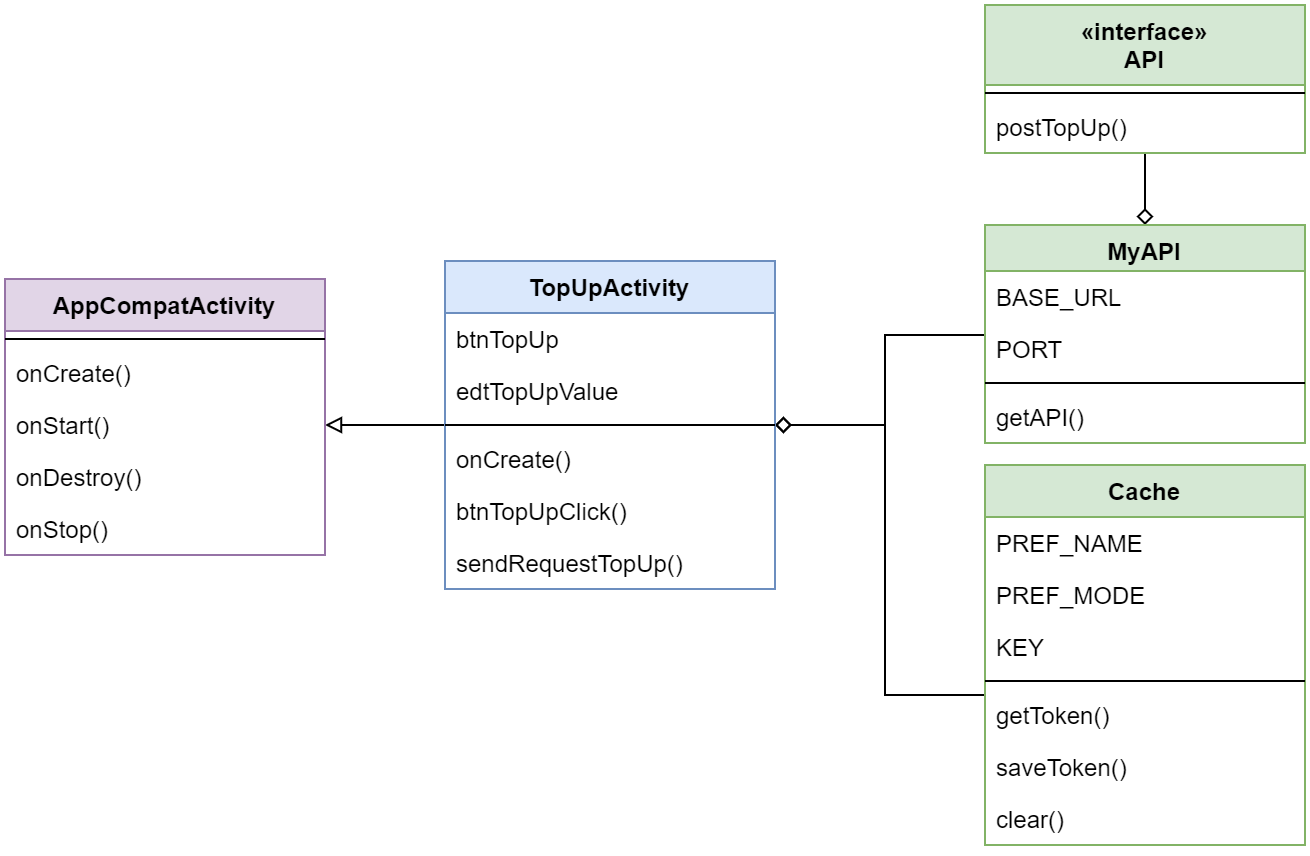

The diagram above was exported from draw.io. Its source (the exported page's mxGraphModel, read from the mxfile embedded in the PNG):
<mxGraphModel dx="797" dy="-3890" grid="1" gridSize="10" guides="1" tooltips="1" connect="1" arrows="1" fold="1" page="1" pageScale="1" pageWidth="850" pageHeight="1100" math="0" shadow="0">
  <root>
    <mxCell id="0" />
    <mxCell id="1" parent="0" />
    <mxCell id="2" style="edgeStyle=orthogonalEdgeStyle;orthogonalLoop=1;jettySize=auto;html=1;endArrow=none;endFill=0;startArrow=diamond;startFill=0;rounded=0;" edge="1" source="27" target="32" parent="1">
      <mxGeometry relative="1" as="geometry" />
    </mxCell>
    <mxCell id="3" style="edgeStyle=orthogonalEdgeStyle;orthogonalLoop=1;jettySize=auto;html=1;startArrow=diamond;startFill=0;endArrow=none;endFill=0;rounded=0;" edge="1" source="6" target="27" parent="1">
      <mxGeometry relative="1" as="geometry">
        <Array as="points">
          <mxPoint x="550" y="4790" />
          <mxPoint x="550" y="4745" />
        </Array>
      </mxGeometry>
    </mxCell>
    <mxCell id="4" style="edgeStyle=orthogonalEdgeStyle;orthogonalLoop=1;jettySize=auto;html=1;startArrow=diamond;startFill=0;endArrow=none;endFill=0;entryX=0;entryY=0.5;entryDx=0;entryDy=0;rounded=0;" edge="1" source="6" target="22" parent="1">
      <mxGeometry relative="1" as="geometry">
        <mxPoint x="600" y="4935.058823529413" as="targetPoint" />
        <Array as="points">
          <mxPoint x="550" y="4790" />
          <mxPoint x="550" y="4925" />
          <mxPoint x="600" y="4925" />
        </Array>
      </mxGeometry>
    </mxCell>
    <mxCell id="5" style="edgeStyle=orthogonalEdgeStyle;orthogonalLoop=1;jettySize=auto;html=1;startArrow=none;startFill=0;endArrow=block;endFill=0;entryX=1;entryY=0.5;entryDx=0;entryDy=0;rounded=0;" edge="1" source="6" target="16" parent="1">
      <mxGeometry relative="1" as="geometry">
        <mxPoint x="320" y="4600" as="targetPoint" />
      </mxGeometry>
    </mxCell>
    <mxCell id="6" value="TopUpActivity" style="swimlane;fontStyle=1;align=center;verticalAlign=top;childLayout=stackLayout;horizontal=1;startSize=26;horizontalStack=0;resizeParent=1;resizeParentMax=0;resizeLast=0;collapsible=1;marginBottom=0;fillColor=#dae8fc;strokeColor=#6c8ebf;" vertex="1" parent="1">
      <mxGeometry x="330" y="4708" width="165" height="164" as="geometry" />
    </mxCell>
    <mxCell id="7" value="btnTopUp" style="text;strokeColor=none;fillColor=none;align=left;verticalAlign=top;spacingLeft=4;spacingRight=4;overflow=hidden;rotatable=0;points=[[0,0.5],[1,0.5]];portConstraint=eastwest;" vertex="1" parent="6">
      <mxGeometry y="26" width="165" height="26" as="geometry" />
    </mxCell>
    <mxCell id="8" value="edtTopUpValue" style="text;strokeColor=none;fillColor=none;align=left;verticalAlign=top;spacingLeft=4;spacingRight=4;overflow=hidden;rotatable=0;points=[[0,0.5],[1,0.5]];portConstraint=eastwest;" vertex="1" parent="6">
      <mxGeometry y="52" width="165" height="26" as="geometry" />
    </mxCell>
    <mxCell id="9" value="" style="line;strokeWidth=1;fillColor=none;align=left;verticalAlign=middle;spacingTop=-1;spacingLeft=3;spacingRight=3;rotatable=0;labelPosition=right;points=[];portConstraint=eastwest;" vertex="1" parent="6">
      <mxGeometry y="78" width="165" height="8" as="geometry" />
    </mxCell>
    <mxCell id="10" value="onCreate()" style="text;strokeColor=none;fillColor=none;align=left;verticalAlign=top;spacingLeft=4;spacingRight=4;overflow=hidden;rotatable=0;points=[[0,0.5],[1,0.5]];portConstraint=eastwest;" vertex="1" parent="6">
      <mxGeometry y="86" width="165" height="26" as="geometry" />
    </mxCell>
    <mxCell id="11" value="btnTopUpClick()" style="text;strokeColor=none;fillColor=none;align=left;verticalAlign=top;spacingLeft=4;spacingRight=4;overflow=hidden;rotatable=0;points=[[0,0.5],[1,0.5]];portConstraint=eastwest;" vertex="1" parent="6">
      <mxGeometry y="112" width="165" height="26" as="geometry" />
    </mxCell>
    <mxCell id="12" value="sendRequestTopUp()" style="text;strokeColor=none;fillColor=none;align=left;verticalAlign=top;spacingLeft=4;spacingRight=4;overflow=hidden;rotatable=0;points=[[0,0.5],[1,0.5]];portConstraint=eastwest;" vertex="1" parent="6">
      <mxGeometry y="138" width="165" height="26" as="geometry" />
    </mxCell>
    <mxCell id="13" value="AppCompatActivity" style="swimlane;fontStyle=1;align=center;verticalAlign=top;childLayout=stackLayout;horizontal=1;startSize=26;horizontalStack=0;resizeParent=1;resizeParentMax=0;resizeLast=0;collapsible=1;marginBottom=0;fillColor=#e1d5e7;strokeColor=#9673a6;" vertex="1" parent="1">
      <mxGeometry x="110" y="4717" width="160" height="138" as="geometry" />
    </mxCell>
    <mxCell id="14" value="" style="line;strokeWidth=1;fillColor=none;align=left;verticalAlign=middle;spacingTop=-1;spacingLeft=3;spacingRight=3;rotatable=0;labelPosition=right;points=[];portConstraint=eastwest;" vertex="1" parent="13">
      <mxGeometry y="26" width="160" height="8" as="geometry" />
    </mxCell>
    <mxCell id="15" value="onCreate()" style="text;strokeColor=none;fillColor=none;align=left;verticalAlign=top;spacingLeft=4;spacingRight=4;overflow=hidden;rotatable=0;points=[[0,0.5],[1,0.5]];portConstraint=eastwest;" vertex="1" parent="13">
      <mxGeometry y="34" width="160" height="26" as="geometry" />
    </mxCell>
    <mxCell id="16" value="onStart()" style="text;strokeColor=none;fillColor=none;align=left;verticalAlign=top;spacingLeft=4;spacingRight=4;overflow=hidden;rotatable=0;points=[[0,0.5],[1,0.5]];portConstraint=eastwest;" vertex="1" parent="13">
      <mxGeometry y="60" width="160" height="26" as="geometry" />
    </mxCell>
    <mxCell id="17" value="onDestroy()" style="text;strokeColor=none;fillColor=none;align=left;verticalAlign=top;spacingLeft=4;spacingRight=4;overflow=hidden;rotatable=0;points=[[0,0.5],[1,0.5]];portConstraint=eastwest;" vertex="1" parent="13">
      <mxGeometry y="86" width="160" height="26" as="geometry" />
    </mxCell>
    <mxCell id="18" value="onStop()" style="text;strokeColor=none;fillColor=none;align=left;verticalAlign=top;spacingLeft=4;spacingRight=4;overflow=hidden;rotatable=0;points=[[0,0.5],[1,0.5]];portConstraint=eastwest;" vertex="1" parent="13">
      <mxGeometry y="112" width="160" height="26" as="geometry" />
    </mxCell>
    <mxCell id="19" value="Cache" style="swimlane;fontStyle=1;align=center;verticalAlign=top;childLayout=stackLayout;horizontal=1;startSize=26;horizontalStack=0;resizeParent=1;resizeParentMax=0;resizeLast=0;collapsible=1;marginBottom=0;fillColor=#d5e8d4;strokeColor=#82b366;" vertex="1" parent="1">
      <mxGeometry x="600" y="4810" width="160" height="190" as="geometry" />
    </mxCell>
    <mxCell id="20" value="PREF_NAME" style="text;strokeColor=none;fillColor=none;align=left;verticalAlign=top;spacingLeft=4;spacingRight=4;overflow=hidden;rotatable=0;points=[[0,0.5],[1,0.5]];portConstraint=eastwest;" vertex="1" parent="19">
      <mxGeometry y="26" width="160" height="26" as="geometry" />
    </mxCell>
    <mxCell id="21" value="PREF_MODE" style="text;strokeColor=none;fillColor=none;align=left;verticalAlign=top;spacingLeft=4;spacingRight=4;overflow=hidden;rotatable=0;points=[[0,0.5],[1,0.5]];portConstraint=eastwest;" vertex="1" parent="19">
      <mxGeometry y="52" width="160" height="26" as="geometry" />
    </mxCell>
    <mxCell id="22" value="KEY" style="text;strokeColor=none;fillColor=none;align=left;verticalAlign=top;spacingLeft=4;spacingRight=4;overflow=hidden;rotatable=0;points=[[0,0.5],[1,0.5]];portConstraint=eastwest;" vertex="1" parent="19">
      <mxGeometry y="78" width="160" height="26" as="geometry" />
    </mxCell>
    <mxCell id="23" value="" style="line;strokeWidth=1;fillColor=none;align=left;verticalAlign=middle;spacingTop=-1;spacingLeft=3;spacingRight=3;rotatable=0;labelPosition=right;points=[];portConstraint=eastwest;" vertex="1" parent="19">
      <mxGeometry y="104" width="160" height="8" as="geometry" />
    </mxCell>
    <mxCell id="24" value="getToken()" style="text;strokeColor=none;fillColor=none;align=left;verticalAlign=top;spacingLeft=4;spacingRight=4;overflow=hidden;rotatable=0;points=[[0,0.5],[1,0.5]];portConstraint=eastwest;" vertex="1" parent="19">
      <mxGeometry y="112" width="160" height="26" as="geometry" />
    </mxCell>
    <mxCell id="25" value="saveToken()" style="text;strokeColor=none;fillColor=none;align=left;verticalAlign=top;spacingLeft=4;spacingRight=4;overflow=hidden;rotatable=0;points=[[0,0.5],[1,0.5]];portConstraint=eastwest;" vertex="1" parent="19">
      <mxGeometry y="138" width="160" height="26" as="geometry" />
    </mxCell>
    <mxCell id="26" value="clear()" style="text;strokeColor=none;fillColor=none;align=left;verticalAlign=top;spacingLeft=4;spacingRight=4;overflow=hidden;rotatable=0;points=[[0,0.5],[1,0.5]];portConstraint=eastwest;" vertex="1" parent="19">
      <mxGeometry y="164" width="160" height="26" as="geometry" />
    </mxCell>
    <mxCell id="27" value="MyAPI" style="swimlane;fontStyle=1;align=center;verticalAlign=top;childLayout=stackLayout;horizontal=1;startSize=23;horizontalStack=0;resizeParent=1;resizeParentMax=0;resizeLast=0;collapsible=1;marginBottom=0;fillColor=#d5e8d4;strokeColor=#82b366;" vertex="1" parent="1">
      <mxGeometry x="600" y="4690" width="160" height="109" as="geometry" />
    </mxCell>
    <mxCell id="28" value="BASE_URL" style="text;strokeColor=none;fillColor=none;align=left;verticalAlign=top;spacingLeft=4;spacingRight=4;overflow=hidden;rotatable=0;points=[[0,0.5],[1,0.5]];portConstraint=eastwest;" vertex="1" parent="27">
      <mxGeometry y="23" width="160" height="26" as="geometry" />
    </mxCell>
    <mxCell id="29" value="PORT" style="text;strokeColor=none;fillColor=none;align=left;verticalAlign=top;spacingLeft=4;spacingRight=4;overflow=hidden;rotatable=0;points=[[0,0.5],[1,0.5]];portConstraint=eastwest;" vertex="1" parent="27">
      <mxGeometry y="49" width="160" height="26" as="geometry" />
    </mxCell>
    <mxCell id="30" value="" style="line;strokeWidth=1;fillColor=none;align=left;verticalAlign=middle;spacingTop=-1;spacingLeft=3;spacingRight=3;rotatable=0;labelPosition=right;points=[];portConstraint=eastwest;" vertex="1" parent="27">
      <mxGeometry y="75" width="160" height="8" as="geometry" />
    </mxCell>
    <mxCell id="31" value="getAPI()" style="text;strokeColor=none;fillColor=none;align=left;verticalAlign=top;spacingLeft=4;spacingRight=4;overflow=hidden;rotatable=0;points=[[0,0.5],[1,0.5]];portConstraint=eastwest;" vertex="1" parent="27">
      <mxGeometry y="83" width="160" height="26" as="geometry" />
    </mxCell>
    <mxCell id="32" value="«interface»&#10;API" style="swimlane;fontStyle=1;align=center;verticalAlign=top;childLayout=stackLayout;horizontal=1;startSize=40;horizontalStack=0;resizeParent=1;resizeParentMax=0;resizeLast=0;collapsible=1;marginBottom=0;fillColor=#d5e8d4;strokeColor=#82b366;" vertex="1" parent="1">
      <mxGeometry x="600" y="4580" width="160" height="74" as="geometry" />
    </mxCell>
    <mxCell id="33" value="" style="line;strokeWidth=1;fillColor=none;align=left;verticalAlign=middle;spacingTop=-1;spacingLeft=3;spacingRight=3;rotatable=0;labelPosition=right;points=[];portConstraint=eastwest;" vertex="1" parent="32">
      <mxGeometry y="40" width="160" height="8" as="geometry" />
    </mxCell>
    <mxCell id="34" value="postTopUp()" style="text;strokeColor=none;fillColor=none;align=left;verticalAlign=top;spacingLeft=4;spacingRight=4;overflow=hidden;rotatable=0;points=[[0,0.5],[1,0.5]];portConstraint=eastwest;" vertex="1" parent="32">
      <mxGeometry y="48" width="160" height="26" as="geometry" />
    </mxCell>
  </root>
</mxGraphModel>